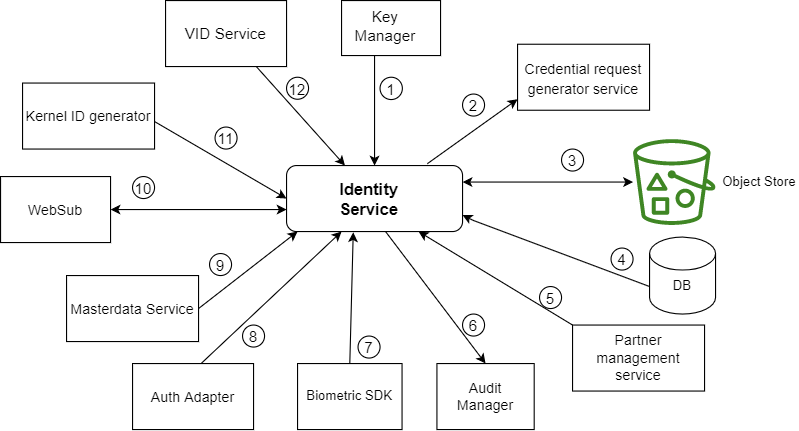

The diagram above was exported from draw.io. Its source (the exported page's mxGraphModel, read from the mxfile embedded in the PNG):
<mxGraphModel dx="782" dy="468" grid="1" gridSize="10" guides="1" tooltips="1" connect="1" arrows="1" fold="1" page="1" pageScale="1" pageWidth="850" pageHeight="1100" math="0" shadow="0">
  <root>
    <mxCell id="0" />
    <mxCell id="1" parent="0" />
    <mxCell id="ZjMapaG8mnD5svFaJToD-7" value="" style="rounded=1;whiteSpace=wrap;html=1;" vertex="1" parent="1">
      <mxGeometry x="320" y="180" width="160" height="60" as="geometry" />
    </mxCell>
    <mxCell id="ZjMapaG8mnD5svFaJToD-8" value="&lt;b&gt;&lt;font style=&quot;font-size: 15px&quot;&gt;Identity Service&lt;/font&gt;&lt;/b&gt;" style="text;html=1;strokeColor=none;fillColor=none;align=center;verticalAlign=middle;whiteSpace=wrap;rounded=0;" vertex="1" parent="1">
      <mxGeometry x="350" y="195" width="90" height="30" as="geometry" />
    </mxCell>
    <mxCell id="ZjMapaG8mnD5svFaJToD-9" value="&lt;font style=&quot;font-size: 13px&quot;&gt;WebSub&lt;/font&gt;" style="rounded=0;whiteSpace=wrap;html=1;" vertex="1" parent="1">
      <mxGeometry x="60" y="190" width="100" height="60" as="geometry" />
    </mxCell>
    <mxCell id="ZjMapaG8mnD5svFaJToD-10" value="" style="rounded=0;whiteSpace=wrap;html=1;" vertex="1" parent="1">
      <mxGeometry x="370" y="30" width="90" height="50" as="geometry" />
    </mxCell>
    <mxCell id="ZjMapaG8mnD5svFaJToD-11" value="&lt;font style=&quot;font-size: 13px&quot;&gt;Partner management service&lt;/font&gt;" style="rounded=0;whiteSpace=wrap;html=1;" vertex="1" parent="1">
      <mxGeometry x="580" y="325" width="120" height="60" as="geometry" />
    </mxCell>
    <mxCell id="ZjMapaG8mnD5svFaJToD-12" value="&lt;font style=&quot;font-size: 14px&quot;&gt;VID Service&lt;/font&gt;" style="rounded=0;whiteSpace=wrap;html=1;" vertex="1" parent="1">
      <mxGeometry x="210" y="30" width="110" height="60" as="geometry" />
    </mxCell>
    <mxCell id="ZjMapaG8mnD5svFaJToD-13" value="&lt;font style=&quot;font-size: 13px&quot;&gt;Masterdata Service&lt;/font&gt;" style="rounded=0;whiteSpace=wrap;html=1;" vertex="1" parent="1">
      <mxGeometry x="120" y="280" width="120" height="60" as="geometry" />
    </mxCell>
    <mxCell id="ZjMapaG8mnD5svFaJToD-14" value="&lt;font style=&quot;font-size: 13px&quot;&gt;Auth Adapter&lt;/font&gt;" style="rounded=0;whiteSpace=wrap;html=1;" vertex="1" parent="1">
      <mxGeometry x="180" y="360" width="110" height="60" as="geometry" />
    </mxCell>
    <mxCell id="ZjMapaG8mnD5svFaJToD-15" value="Biometric SDK" style="rounded=0;whiteSpace=wrap;html=1;" vertex="1" parent="1">
      <mxGeometry x="330" y="360" width="95" height="60" as="geometry" />
    </mxCell>
    <mxCell id="ZjMapaG8mnD5svFaJToD-16" value="" style="rounded=0;whiteSpace=wrap;html=1;" vertex="1" parent="1">
      <mxGeometry x="456.71" y="360" width="88.42" height="60" as="geometry" />
    </mxCell>
    <mxCell id="ZjMapaG8mnD5svFaJToD-18" value="&lt;font style=&quot;font-size: 14px&quot;&gt;Key Manager&lt;/font&gt;" style="text;html=1;strokeColor=none;fillColor=none;align=center;verticalAlign=middle;whiteSpace=wrap;rounded=0;" vertex="1" parent="1">
      <mxGeometry x="380" y="40" width="60" height="25" as="geometry" />
    </mxCell>
    <mxCell id="ZjMapaG8mnD5svFaJToD-22" value="Object Store" style="text;html=1;strokeColor=none;fillColor=none;align=center;verticalAlign=middle;whiteSpace=wrap;rounded=0;" vertex="1" parent="1">
      <mxGeometry x="715" y="180" width="70" height="30" as="geometry" />
    </mxCell>
    <mxCell id="ZjMapaG8mnD5svFaJToD-23" value="" style="shape=cylinder3;whiteSpace=wrap;html=1;boundedLbl=1;backgroundOutline=1;size=15;" vertex="1" parent="1">
      <mxGeometry x="650" y="245" width="60" height="70" as="geometry" />
    </mxCell>
    <mxCell id="ZjMapaG8mnD5svFaJToD-24" value="DB" style="text;html=1;strokeColor=none;fillColor=none;align=center;verticalAlign=middle;whiteSpace=wrap;rounded=0;" vertex="1" parent="1">
      <mxGeometry x="650" y="270" width="60" height="40" as="geometry" />
    </mxCell>
    <mxCell id="ZjMapaG8mnD5svFaJToD-25" value="&lt;font style=&quot;font-size: 13px&quot;&gt;Audit Manager&lt;/font&gt;" style="text;html=1;strokeColor=none;fillColor=none;align=center;verticalAlign=middle;whiteSpace=wrap;rounded=0;" vertex="1" parent="1">
      <mxGeometry x="470.92" y="375" width="60" height="30" as="geometry" />
    </mxCell>
    <mxCell id="ZjMapaG8mnD5svFaJToD-31" value="" style="endArrow=classic;html=1;rounded=0;fontSize=15;entryX=0.5;entryY=0;entryDx=0;entryDy=0;" edge="1" parent="1" target="ZjMapaG8mnD5svFaJToD-7">
      <mxGeometry width="50" height="50" relative="1" as="geometry">
        <mxPoint x="400" y="80" as="sourcePoint" />
        <mxPoint x="430" y="250" as="targetPoint" />
      </mxGeometry>
    </mxCell>
    <mxCell id="ZjMapaG8mnD5svFaJToD-32" value="" style="endArrow=classic;html=1;rounded=0;fontSize=15;exitX=1;exitY=0.5;exitDx=0;exitDy=0;" edge="1" parent="1" source="ZjMapaG8mnD5svFaJToD-13">
      <mxGeometry width="50" height="50" relative="1" as="geometry">
        <mxPoint x="380" y="300" as="sourcePoint" />
        <mxPoint x="330" y="240" as="targetPoint" />
      </mxGeometry>
    </mxCell>
    <mxCell id="ZjMapaG8mnD5svFaJToD-33" value="" style="endArrow=classic;html=1;rounded=0;fontSize=15;entryX=0.75;entryY=1;entryDx=0;entryDy=0;exitX=0;exitY=0;exitDx=0;exitDy=0;" edge="1" parent="1" source="ZjMapaG8mnD5svFaJToD-11" target="ZjMapaG8mnD5svFaJToD-7">
      <mxGeometry width="50" height="50" relative="1" as="geometry">
        <mxPoint x="590" y="310" as="sourcePoint" />
        <mxPoint x="430" y="250" as="targetPoint" />
      </mxGeometry>
    </mxCell>
    <mxCell id="ZjMapaG8mnD5svFaJToD-34" value="" style="endArrow=classic;startArrow=classic;html=1;rounded=0;fontSize=15;exitX=1;exitY=0.5;exitDx=0;exitDy=0;" edge="1" parent="1" source="ZjMapaG8mnD5svFaJToD-9">
      <mxGeometry width="50" height="50" relative="1" as="geometry">
        <mxPoint x="380" y="300" as="sourcePoint" />
        <mxPoint x="320" y="220" as="targetPoint" />
      </mxGeometry>
    </mxCell>
    <mxCell id="ZjMapaG8mnD5svFaJToD-35" value="&lt;font style=&quot;font-size: 14px&quot;&gt;1&lt;/font&gt;" style="ellipse;whiteSpace=wrap;html=1;aspect=fixed;fontSize=15;" vertex="1" parent="1">
      <mxGeometry x="405" y="99.72" width="20.28" height="20.28" as="geometry" />
    </mxCell>
    <mxCell id="ZjMapaG8mnD5svFaJToD-36" value="&lt;font style=&quot;font-size: 14px&quot;&gt;2&lt;/font&gt;" style="ellipse;whiteSpace=wrap;html=1;aspect=fixed;fontSize=15;" vertex="1" parent="1">
      <mxGeometry x="480" y="115" width="20" height="20" as="geometry" />
    </mxCell>
    <mxCell id="ZjMapaG8mnD5svFaJToD-37" value="&lt;font style=&quot;font-size: 14px&quot;&gt;3&lt;/font&gt;" style="ellipse;whiteSpace=wrap;html=1;aspect=fixed;fontSize=15;" vertex="1" parent="1">
      <mxGeometry x="570" y="165" width="20" height="20" as="geometry" />
    </mxCell>
    <mxCell id="ZjMapaG8mnD5svFaJToD-39" value="&lt;font style=&quot;font-size: 14px&quot;&gt;4&lt;/font&gt;" style="ellipse;whiteSpace=wrap;html=1;aspect=fixed;fontSize=15;" vertex="1" parent="1">
      <mxGeometry x="615" y="255" width="20" height="20" as="geometry" />
    </mxCell>
    <mxCell id="ZjMapaG8mnD5svFaJToD-40" value="&lt;font style=&quot;font-size: 14px&quot;&gt;5&lt;/font&gt;" style="ellipse;whiteSpace=wrap;html=1;aspect=fixed;fontSize=15;" vertex="1" parent="1">
      <mxGeometry x="550" y="290" width="20" height="20" as="geometry" />
    </mxCell>
    <mxCell id="ZjMapaG8mnD5svFaJToD-41" value="&lt;font style=&quot;font-size: 14px&quot;&gt;6&lt;/font&gt;" style="ellipse;whiteSpace=wrap;html=1;aspect=fixed;fontSize=15;" vertex="1" parent="1">
      <mxGeometry x="480" y="315" width="20" height="20" as="geometry" />
    </mxCell>
    <mxCell id="ZjMapaG8mnD5svFaJToD-42" value="&lt;font style=&quot;font-size: 14px&quot;&gt;8&lt;/font&gt;" style="ellipse;whiteSpace=wrap;html=1;aspect=fixed;fontSize=15;" vertex="1" parent="1">
      <mxGeometry x="280" y="325" width="20" height="20" as="geometry" />
    </mxCell>
    <mxCell id="ZjMapaG8mnD5svFaJToD-43" value="&lt;font style=&quot;font-size: 14px&quot;&gt;7&lt;/font&gt;" style="ellipse;whiteSpace=wrap;html=1;aspect=fixed;fontSize=15;" vertex="1" parent="1">
      <mxGeometry x="385" y="335" width="20" height="20" as="geometry" />
    </mxCell>
    <mxCell id="ZjMapaG8mnD5svFaJToD-44" value="&lt;font style=&quot;font-size: 14px&quot;&gt;12&lt;/font&gt;" style="ellipse;whiteSpace=wrap;html=1;aspect=fixed;fontSize=15;" vertex="1" parent="1">
      <mxGeometry x="320" y="99.72" width="20" height="20" as="geometry" />
    </mxCell>
    <mxCell id="ZjMapaG8mnD5svFaJToD-45" value="&lt;font style=&quot;font-size: 14px&quot;&gt;9&lt;/font&gt;" style="ellipse;whiteSpace=wrap;html=1;aspect=fixed;fontSize=15;" vertex="1" parent="1">
      <mxGeometry x="250" y="260" width="20" height="20" as="geometry" />
    </mxCell>
    <mxCell id="ZjMapaG8mnD5svFaJToD-46" value="&lt;font style=&quot;font-size: 14px&quot;&gt;11&lt;/font&gt;" style="ellipse;whiteSpace=wrap;html=1;aspect=fixed;fontSize=15;" vertex="1" parent="1">
      <mxGeometry x="255" y="145" width="20" height="20" as="geometry" />
    </mxCell>
    <mxCell id="ZjMapaG8mnD5svFaJToD-47" value="&lt;font style=&quot;font-size: 14px&quot;&gt;10&lt;/font&gt;" style="ellipse;whiteSpace=wrap;html=1;aspect=fixed;fontSize=15;" vertex="1" parent="1">
      <mxGeometry x="180" y="190" width="20" height="20" as="geometry" />
    </mxCell>
    <mxCell id="ZjMapaG8mnD5svFaJToD-55" value="" style="endArrow=classic;html=1;rounded=0;fontSize=15;entryX=0;entryY=0;entryDx=20;entryDy=80;entryPerimeter=0;exitX=0.8;exitY=-0.028;exitDx=0;exitDy=0;exitPerimeter=0;" edge="1" parent="1" source="ZjMapaG8mnD5svFaJToD-7">
      <mxGeometry width="50" height="50" relative="1" as="geometry">
        <mxPoint x="380" y="200" as="sourcePoint" />
        <mxPoint x="530" y="119.72000000000003" as="targetPoint" />
      </mxGeometry>
    </mxCell>
    <mxCell id="ZjMapaG8mnD5svFaJToD-56" value="" style="endArrow=classic;startArrow=classic;html=1;rounded=0;fontSize=15;exitX=1;exitY=0.25;exitDx=0;exitDy=0;" edge="1" parent="1" source="ZjMapaG8mnD5svFaJToD-7" target="ZjMapaG8mnD5svFaJToD-65">
      <mxGeometry width="50" height="50" relative="1" as="geometry">
        <mxPoint x="380" y="200" as="sourcePoint" />
        <mxPoint x="638.5999999999999" y="170" as="targetPoint" />
        <Array as="points" />
      </mxGeometry>
    </mxCell>
    <mxCell id="ZjMapaG8mnD5svFaJToD-57" value="" style="endArrow=classic;html=1;rounded=0;fontSize=15;exitX=0;exitY=0.5;exitDx=0;exitDy=0;entryX=1;entryY=0.75;entryDx=0;entryDy=0;" edge="1" parent="1" source="ZjMapaG8mnD5svFaJToD-24" target="ZjMapaG8mnD5svFaJToD-7">
      <mxGeometry width="50" height="50" relative="1" as="geometry">
        <mxPoint x="380" y="300" as="sourcePoint" />
        <mxPoint x="490" y="240" as="targetPoint" />
        <Array as="points">
          <mxPoint x="490" y="230" />
        </Array>
      </mxGeometry>
    </mxCell>
    <mxCell id="ZjMapaG8mnD5svFaJToD-58" value="" style="endArrow=classic;html=1;rounded=0;fontSize=15;entryX=0.5;entryY=0;entryDx=0;entryDy=0;" edge="1" parent="1" target="ZjMapaG8mnD5svFaJToD-16">
      <mxGeometry width="50" height="50" relative="1" as="geometry">
        <mxPoint x="410" y="240" as="sourcePoint" />
        <mxPoint x="430" y="250" as="targetPoint" />
      </mxGeometry>
    </mxCell>
    <mxCell id="ZjMapaG8mnD5svFaJToD-59" value="" style="endArrow=classic;html=1;rounded=0;fontSize=15;entryX=0.379;entryY=1.011;entryDx=0;entryDy=0;entryPerimeter=0;exitX=0.5;exitY=0;exitDx=0;exitDy=0;" edge="1" parent="1" source="ZjMapaG8mnD5svFaJToD-15" target="ZjMapaG8mnD5svFaJToD-7">
      <mxGeometry width="50" height="50" relative="1" as="geometry">
        <mxPoint x="380" y="300" as="sourcePoint" />
        <mxPoint x="430" y="250" as="targetPoint" />
      </mxGeometry>
    </mxCell>
    <mxCell id="ZjMapaG8mnD5svFaJToD-60" value="" style="endArrow=classic;html=1;rounded=0;fontSize=15;exitX=0.57;exitY=-0.006;exitDx=0;exitDy=0;exitPerimeter=0;" edge="1" parent="1" source="ZjMapaG8mnD5svFaJToD-14">
      <mxGeometry width="50" height="50" relative="1" as="geometry">
        <mxPoint x="320" y="290" as="sourcePoint" />
        <mxPoint x="370" y="240" as="targetPoint" />
      </mxGeometry>
    </mxCell>
    <mxCell id="ZjMapaG8mnD5svFaJToD-61" value="" style="endArrow=classic;html=1;rounded=0;fontSize=15;entryX=0;entryY=0.5;entryDx=0;entryDy=0;" edge="1" parent="1" target="ZjMapaG8mnD5svFaJToD-7">
      <mxGeometry width="50" height="50" relative="1" as="geometry">
        <mxPoint x="200" y="140" as="sourcePoint" />
        <mxPoint x="250" y="90" as="targetPoint" />
      </mxGeometry>
    </mxCell>
    <mxCell id="ZjMapaG8mnD5svFaJToD-62" value="" style="endArrow=classic;html=1;rounded=0;fontSize=15;exitX=0.75;exitY=1;exitDx=0;exitDy=0;" edge="1" parent="1" source="ZjMapaG8mnD5svFaJToD-12" target="ZjMapaG8mnD5svFaJToD-7">
      <mxGeometry width="50" height="50" relative="1" as="geometry">
        <mxPoint x="380" y="300" as="sourcePoint" />
        <mxPoint x="430" y="250" as="targetPoint" />
      </mxGeometry>
    </mxCell>
    <mxCell id="ZjMapaG8mnD5svFaJToD-63" value="&lt;font style=&quot;font-size: 13px&quot;&gt;Credential request generator service&lt;/font&gt;" style="rounded=0;whiteSpace=wrap;html=1;fontSize=15;" vertex="1" parent="1">
      <mxGeometry x="530" y="69.72" width="120" height="60" as="geometry" />
    </mxCell>
    <mxCell id="ZjMapaG8mnD5svFaJToD-65" value="" style="sketch=0;outlineConnect=0;fontColor=#232F3E;gradientColor=none;fillColor=#3F8624;strokeColor=none;dashed=0;verticalLabelPosition=bottom;verticalAlign=top;align=center;html=1;fontSize=12;fontStyle=0;aspect=fixed;pointerEvents=1;shape=mxgraph.aws4.bucket_with_objects;" vertex="1" parent="1">
      <mxGeometry x="635" y="156" width="75" height="78" as="geometry" />
    </mxCell>
    <mxCell id="ZjMapaG8mnD5svFaJToD-68" value="Kernel ID generator" style="rounded=0;whiteSpace=wrap;html=1;fontSize=13;" vertex="1" parent="1">
      <mxGeometry x="80" y="105" width="120" height="60" as="geometry" />
    </mxCell>
  </root>
</mxGraphModel>